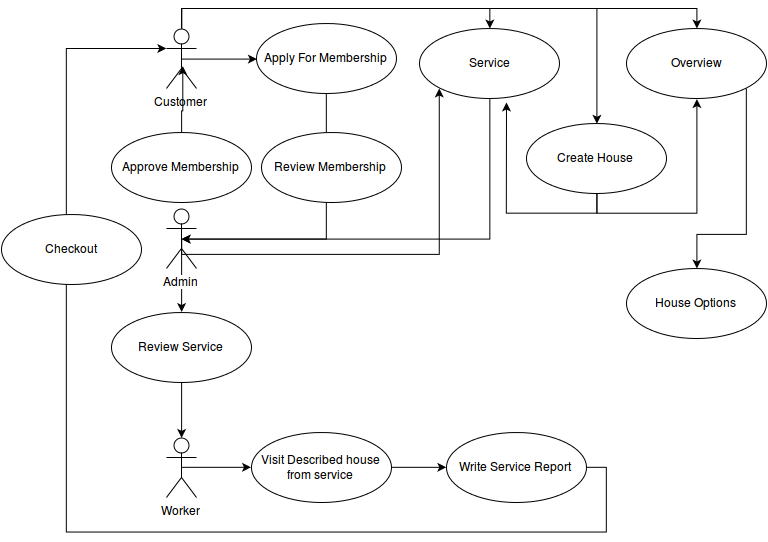

The diagram above was exported from draw.io. Its source (the exported page's mxGraphModel, read from the mxfile embedded in the PNG):
<mxGraphModel dx="954" dy="586" grid="1" gridSize="10" guides="1" tooltips="1" connect="1" arrows="1" fold="1" page="1" pageScale="1" pageWidth="826" pageHeight="1169" background="#ffffff" math="0" shadow="0">
  <root>
    <mxCell id="0" />
    <mxCell id="1" parent="0" />
    <mxCell id="9" style="edgeStyle=orthogonalEdgeStyle;rounded=0;html=1;exitX=0.5;exitY=0.5;exitPerimeter=0;entryX=0;entryY=0.5;jettySize=auto;orthogonalLoop=1;" edge="1" parent="1" source="2" target="7">
      <mxGeometry relative="1" as="geometry" />
    </mxCell>
    <mxCell id="24" style="edgeStyle=orthogonalEdgeStyle;rounded=0;html=1;exitX=0.5;exitY=0;exitPerimeter=0;entryX=0.5;entryY=0;jettySize=auto;orthogonalLoop=1;" edge="1" parent="1" source="2" target="23">
      <mxGeometry relative="1" as="geometry" />
    </mxCell>
    <mxCell id="28" style="edgeStyle=orthogonalEdgeStyle;rounded=0;html=1;exitX=0.5;exitY=0;exitPerimeter=0;entryX=0.5;entryY=0;jettySize=auto;orthogonalLoop=1;" edge="1" parent="1" source="2" target="25">
      <mxGeometry relative="1" as="geometry" />
    </mxCell>
    <mxCell id="31" style="edgeStyle=orthogonalEdgeStyle;rounded=0;html=1;exitX=0.5;exitY=0;exitPerimeter=0;entryX=0.5;entryY=0;jettySize=auto;orthogonalLoop=1;" edge="1" parent="1" source="2" target="29">
      <mxGeometry relative="1" as="geometry" />
    </mxCell>
    <mxCell id="2" value="Customer&lt;br&gt;&lt;br&gt;" style="shape=umlActor;verticalLabelPosition=bottom;labelBackgroundColor=#ffffff;verticalAlign=top;html=1;" vertex="1" parent="1">
      <mxGeometry x="205" y="114" width="30" height="60" as="geometry" />
    </mxCell>
    <mxCell id="38" style="edgeStyle=orthogonalEdgeStyle;rounded=0;html=1;exitX=0.5;exitY=0.5;exitPerimeter=0;entryX=0.5;entryY=0;jettySize=auto;orthogonalLoop=1;" edge="1" parent="1" source="3" target="33">
      <mxGeometry relative="1" as="geometry" />
    </mxCell>
    <mxCell id="59" style="edgeStyle=orthogonalEdgeStyle;rounded=0;html=1;exitX=0.5;exitY=0.5;exitPerimeter=0;entryX=0;entryY=1;jettySize=auto;orthogonalLoop=1;" edge="1" parent="1" source="3" target="23">
      <mxGeometry relative="1" as="geometry">
        <Array as="points">
          <mxPoint x="220" y="340" />
          <mxPoint x="478" y="340" />
        </Array>
      </mxGeometry>
    </mxCell>
    <mxCell id="3" value="Admin" style="shape=umlActor;verticalLabelPosition=bottom;labelBackgroundColor=#ffffff;verticalAlign=top;html=1;" vertex="1" parent="1">
      <mxGeometry x="205" y="294" width="30" height="60" as="geometry" />
    </mxCell>
    <mxCell id="10" style="edgeStyle=orthogonalEdgeStyle;rounded=0;html=1;exitX=0.5;exitY=1;entryX=0.5;entryY=0.5;entryPerimeter=0;jettySize=auto;orthogonalLoop=1;" edge="1" parent="1" source="7" target="3">
      <mxGeometry relative="1" as="geometry">
        <Array as="points">
          <mxPoint x="365" y="324" />
        </Array>
      </mxGeometry>
    </mxCell>
    <mxCell id="7" value="Apply For Membership&lt;br&gt;" style="ellipse;whiteSpace=wrap;html=1;" vertex="1" parent="1">
      <mxGeometry x="295" y="109" width="140" height="70" as="geometry" />
    </mxCell>
    <mxCell id="18" style="edgeStyle=orthogonalEdgeStyle;rounded=0;html=1;exitX=0.5;exitY=0.5;exitPerimeter=0;entryX=0.5;entryY=0.5;entryPerimeter=0;jettySize=auto;orthogonalLoop=1;" edge="1" parent="1" source="2" target="2">
      <mxGeometry relative="1" as="geometry" />
    </mxCell>
    <mxCell id="32" style="edgeStyle=orthogonalEdgeStyle;rounded=0;html=1;exitX=0.5;exitY=1;jettySize=auto;orthogonalLoop=1;entryX=0.5;entryY=0.5;entryPerimeter=0;" edge="1" parent="1" source="23" target="3">
      <mxGeometry relative="1" as="geometry">
        <mxPoint x="265" y="358" as="targetPoint" />
        <Array as="points">
          <mxPoint x="528" y="324" />
        </Array>
      </mxGeometry>
    </mxCell>
    <mxCell id="23" value="Service" style="ellipse;whiteSpace=wrap;html=1;" vertex="1" parent="1">
      <mxGeometry x="458" y="114" width="140" height="70" as="geometry" />
    </mxCell>
    <mxCell id="58" style="edgeStyle=orthogonalEdgeStyle;rounded=0;html=1;exitX=1;exitY=1;entryX=0.5;entryY=0;jettySize=auto;orthogonalLoop=1;" edge="1" parent="1" source="25" target="57">
      <mxGeometry relative="1" as="geometry">
        <Array as="points">
          <mxPoint x="785" y="320" />
          <mxPoint x="735" y="320" />
        </Array>
      </mxGeometry>
    </mxCell>
    <mxCell id="25" value="Overview" style="ellipse;whiteSpace=wrap;html=1;" vertex="1" parent="1">
      <mxGeometry x="665" y="114" width="140" height="70" as="geometry" />
    </mxCell>
    <mxCell id="34" style="edgeStyle=orthogonalEdgeStyle;rounded=0;html=1;exitX=0.5;exitY=1;jettySize=auto;orthogonalLoop=1;" edge="1" parent="1" source="29">
      <mxGeometry relative="1" as="geometry">
        <mxPoint x="545" y="188" as="targetPoint" />
      </mxGeometry>
    </mxCell>
    <mxCell id="35" style="edgeStyle=orthogonalEdgeStyle;rounded=0;html=1;exitX=0.5;exitY=1;entryX=0.5;entryY=1;jettySize=auto;orthogonalLoop=1;" edge="1" parent="1" source="29" target="25">
      <mxGeometry relative="1" as="geometry" />
    </mxCell>
    <mxCell id="29" value="Create House&lt;br&gt;" style="ellipse;whiteSpace=wrap;html=1;" vertex="1" parent="1">
      <mxGeometry x="565" y="209" width="140" height="70" as="geometry" />
    </mxCell>
    <mxCell id="60" style="edgeStyle=orthogonalEdgeStyle;rounded=0;html=1;exitX=0.5;exitY=0.5;exitPerimeter=0;entryX=0;entryY=0.5;jettySize=auto;orthogonalLoop=1;" edge="1" parent="1" source="30" target="43">
      <mxGeometry relative="1" as="geometry" />
    </mxCell>
    <mxCell id="30" value="Worker" style="shape=umlActor;verticalLabelPosition=bottom;labelBackgroundColor=#ffffff;verticalAlign=top;html=1;" vertex="1" parent="1">
      <mxGeometry x="205" y="523" width="30" height="60" as="geometry" />
    </mxCell>
    <mxCell id="42" style="edgeStyle=orthogonalEdgeStyle;rounded=0;html=1;exitX=0.5;exitY=1;entryX=0.5;entryY=0;entryPerimeter=0;jettySize=auto;orthogonalLoop=1;" edge="1" parent="1" source="33" target="30">
      <mxGeometry relative="1" as="geometry" />
    </mxCell>
    <mxCell id="33" value="Review Service&lt;br&gt;" style="ellipse;whiteSpace=wrap;html=1;" vertex="1" parent="1">
      <mxGeometry x="150" y="398" width="140" height="70" as="geometry" />
    </mxCell>
    <mxCell id="39" style="edgeStyle=orthogonalEdgeStyle;rounded=0;html=1;exitX=0.5;exitY=0.5;exitPerimeter=0;entryX=0.5;entryY=0.5;entryPerimeter=0;jettySize=auto;orthogonalLoop=1;" edge="1" parent="1" source="30" target="30">
      <mxGeometry relative="1" as="geometry" />
    </mxCell>
    <mxCell id="46" style="edgeStyle=orthogonalEdgeStyle;rounded=0;html=1;exitX=1;exitY=0.5;entryX=0;entryY=0.5;jettySize=auto;orthogonalLoop=1;" edge="1" parent="1" source="43" target="45">
      <mxGeometry relative="1" as="geometry" />
    </mxCell>
    <mxCell id="43" value="Visit Described house from service&lt;br&gt;" style="ellipse;whiteSpace=wrap;html=1;" vertex="1" parent="1">
      <mxGeometry x="290" y="518" width="140" height="70" as="geometry" />
    </mxCell>
    <mxCell id="50" style="edgeStyle=orthogonalEdgeStyle;rounded=0;html=1;exitX=1;exitY=0.5;jettySize=auto;orthogonalLoop=1;entryX=0;entryY=0.3333333333333333;entryPerimeter=0;" edge="1" parent="1" source="45" target="2">
      <mxGeometry relative="1" as="geometry">
        <mxPoint x="105" y="398" as="targetPoint" />
        <Array as="points">
          <mxPoint x="645" y="553" />
          <mxPoint x="645" y="618" />
          <mxPoint x="105" y="618" />
          <mxPoint x="105" y="134" />
        </Array>
      </mxGeometry>
    </mxCell>
    <mxCell id="45" value="Write Service Report&lt;br&gt;" style="ellipse;whiteSpace=wrap;html=1;" vertex="1" parent="1">
      <mxGeometry x="485" y="518" width="140" height="70" as="geometry" />
    </mxCell>
    <mxCell id="53" value="Checkout" style="ellipse;whiteSpace=wrap;html=1;" vertex="1" parent="1">
      <mxGeometry x="40" y="300" width="140" height="70" as="geometry" />
    </mxCell>
    <mxCell id="54" value="Review Membership&lt;br&gt;" style="ellipse;whiteSpace=wrap;html=1;" vertex="1" parent="1">
      <mxGeometry x="300" y="218" width="140" height="70" as="geometry" />
    </mxCell>
    <mxCell id="56" style="edgeStyle=orthogonalEdgeStyle;rounded=0;html=1;exitX=0.5;exitY=0;entryX=0.533;entryY=0.633;entryPerimeter=0;jettySize=auto;orthogonalLoop=1;" edge="1" parent="1" source="55" target="2">
      <mxGeometry relative="1" as="geometry" />
    </mxCell>
    <mxCell id="55" value="Approve Membership&lt;br&gt;" style="ellipse;whiteSpace=wrap;html=1;" vertex="1" parent="1">
      <mxGeometry x="150" y="218" width="140" height="70" as="geometry" />
    </mxCell>
    <mxCell id="57" value="House Options&lt;br&gt;" style="ellipse;whiteSpace=wrap;html=1;" vertex="1" parent="1">
      <mxGeometry x="665" y="354" width="140" height="70" as="geometry" />
    </mxCell>
  </root>
</mxGraphModel>